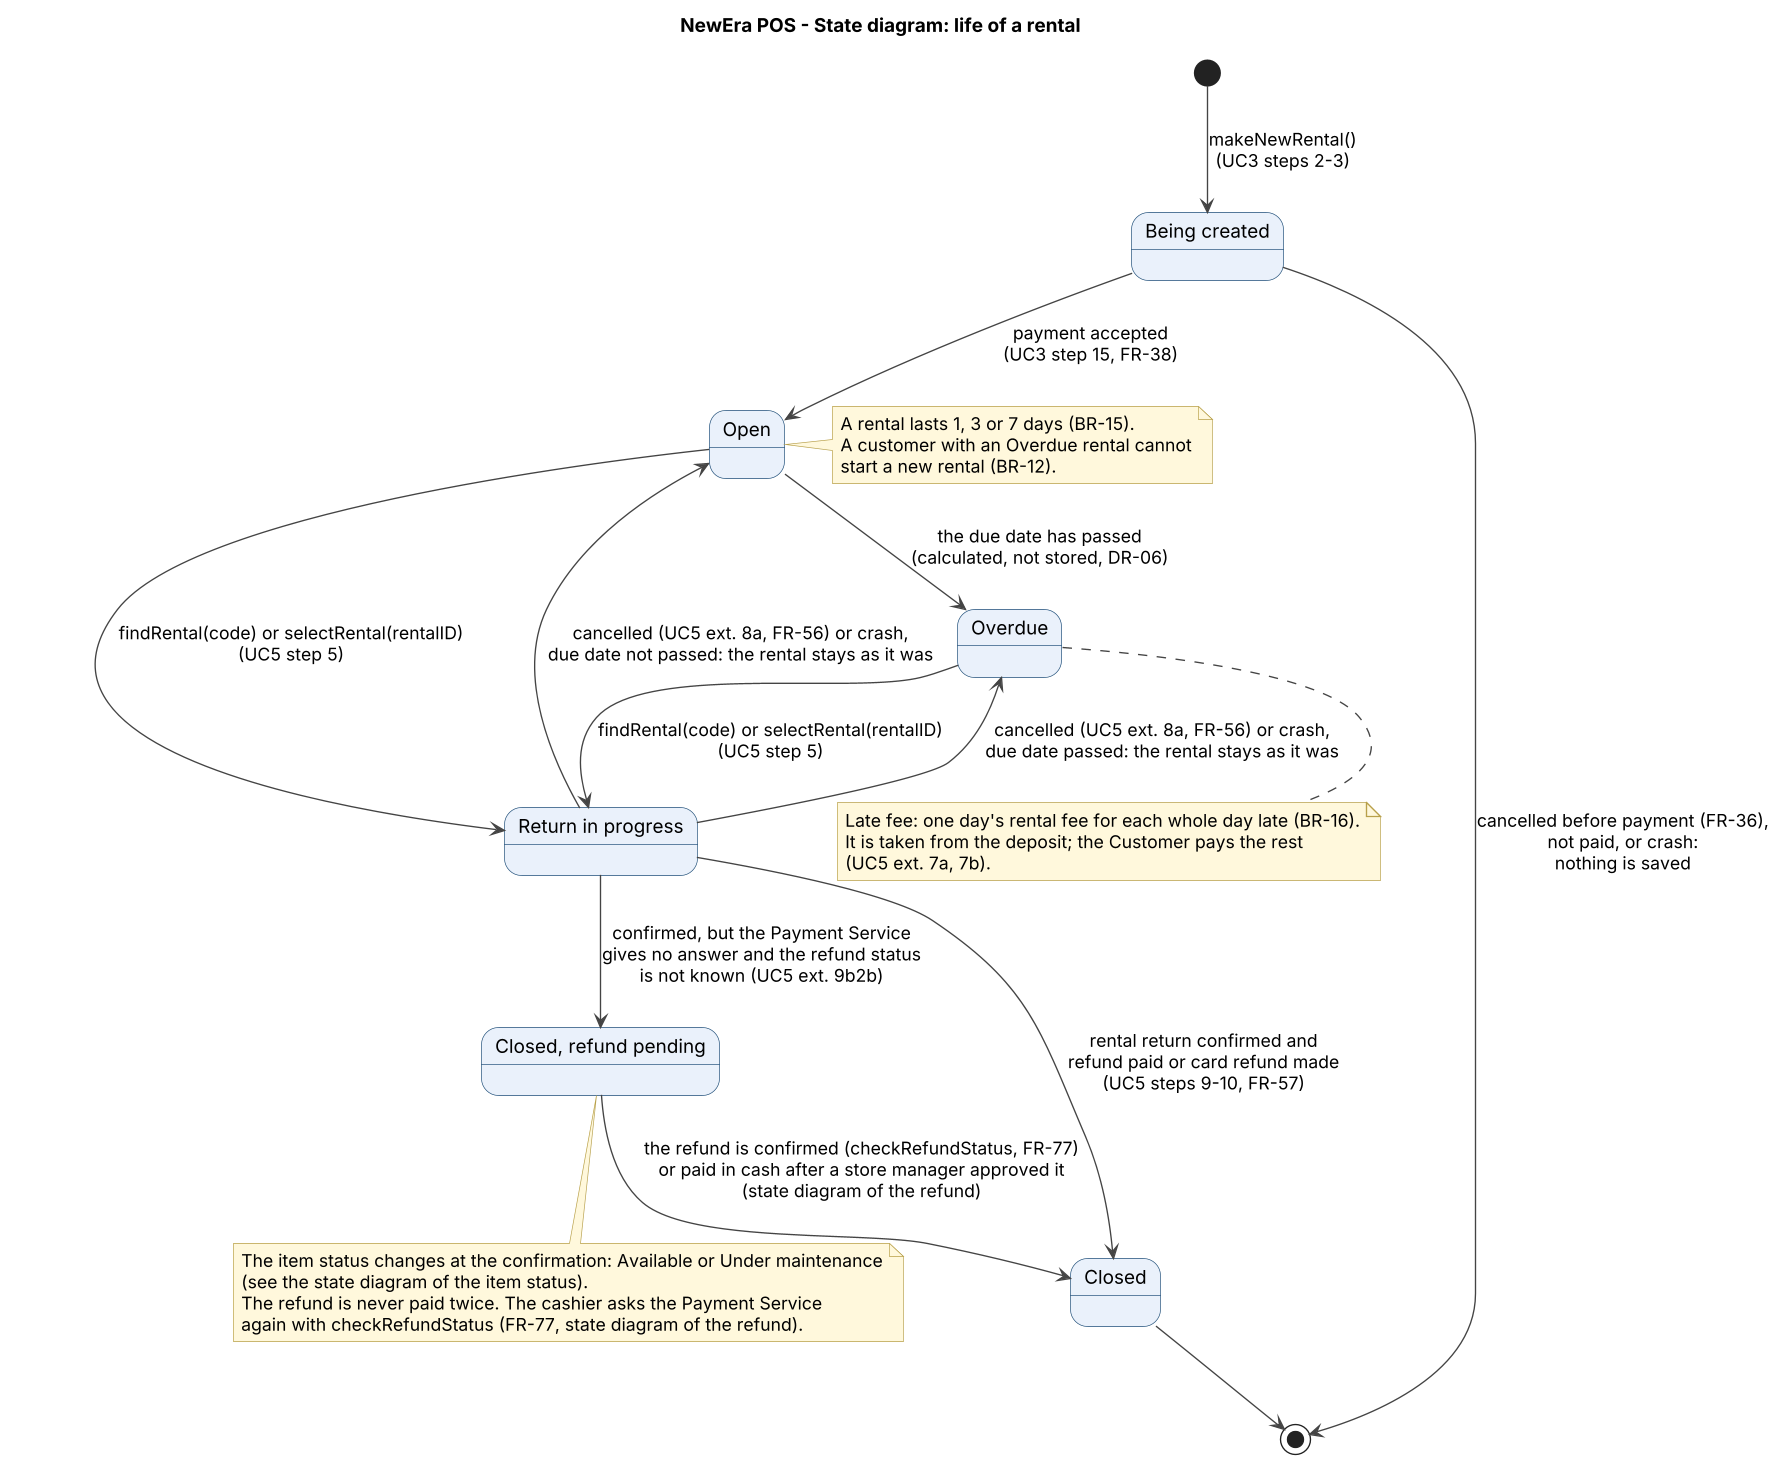

The diagram above was rendered by PlantUML. Its source (embedded in the PNG):
@startuml
' NewEra POS - State diagram of a rental (DR-06, DR-07), W09
' Team D - editable source of assets/state_rental.png
' Render with: java -jar plantuml.jar -tpng assets/state_rental.puml
' Sources: SRS UC3, UC5, DR-06, DR-07, BR-11, BR-12, BR-15, BR-16, FR-77 (review #50, B-D03 and B-D19; W11: pending refund).

skinparam shadowing false
skinparam dpi 130
skinparam defaultFontName Arial
skinparam ArrowColor #444444
skinparam StateBorderColor #1F4E79
skinparam StateBackgroundColor #EAF1FB
skinparam NoteBackgroundColor #FFF8DC
skinparam NoteBorderColor #B8A04A
skinparam StateStartColor #444444
skinparam StateEndColor #444444

title NewEra POS - State diagram: life of a rental

state "Being created" as Creating
state "Open" as Open
state "Overdue" as Overdue
state "Return in progress" as Returning
state "Closed" as Closed
state "Closed, refund pending" as Pending

[*] --> Creating : makeNewRental()\n(UC3 steps 2-3)
Creating --> [*] : cancelled before payment (FR-36),\nnot paid, or crash:\nnothing is saved
Creating --> Open : payment accepted\n(UC3 step 15, FR-38)

Open --> Overdue : the due date has passed\n(calculated, not stored, DR-06)
Open --> Returning : findRental(code) or selectRental(rentalID)\n(UC5 step 5)
Overdue --> Returning : findRental(code) or selectRental(rentalID)\n(UC5 step 5)
Returning --> Open : cancelled (UC5 ext. 8a, FR-56) or crash,\ndue date not passed: the rental stays as it was
Returning --> Overdue : cancelled (UC5 ext. 8a, FR-56) or crash,\ndue date passed: the rental stays as it was
Returning --> Closed : rental return confirmed and\nrefund paid or card refund made\n(UC5 steps 9-10, FR-57)
Returning --> Pending : confirmed, but the Payment Service\ngives no answer and the refund status\nis not known (UC5 ext. 9b2b)
Pending --> Closed : the refund is confirmed (checkRefundStatus, FR-77)\nor paid in cash after a store manager approved it\n(state diagram of the refund)
Closed --> [*]

note right of Open
  A rental lasts 1, 3 or 7 days (BR-15).
  A customer with an Overdue rental cannot
  start a new rental (BR-12).
end note

note bottom of Overdue
  Late fee: one day's rental fee for each whole day late (BR-16).
  It is taken from the deposit; the Customer pays the rest
  (UC5 ext. 7a, 7b).
end note

note bottom of Pending
  The item status changes at the confirmation: Available or Under maintenance
  (see the state diagram of the item status).
  The refund is never paid twice. The cashier asks the Payment Service
  again with checkRefundStatus (FR-77, state diagram of the refund).
end note
@enduml